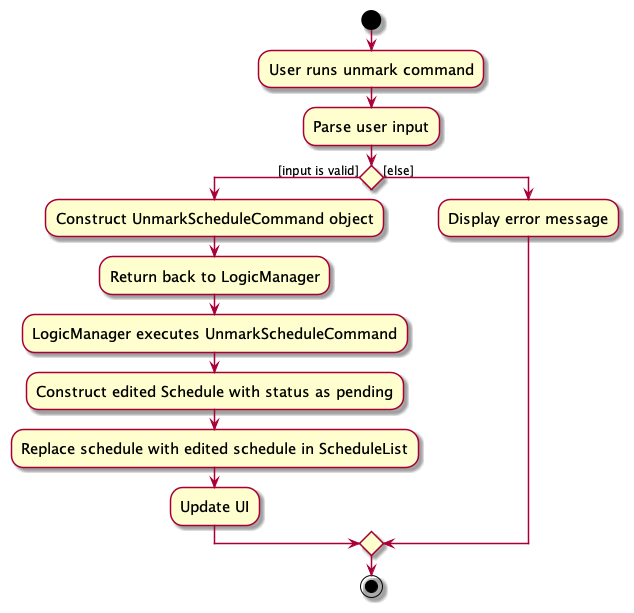

The diagram above was rendered by PlantUML. Its source (embedded in the PNG):
@startuml
skin rose
skinparam ActivityFontSize 15
skinparam ArrowFontSize 12
start
:User runs unmark command;

'Since the beta syntax does not support placing the condition outside the
'diamond we place it as the true branch instead.

:Parse user input;

if () then ([input is valid])
    :Construct UnmarkScheduleCommand object;
    :Return back to LogicManager;
    :LogicManager executes UnmarkScheduleCommand;
    :Construct edited Schedule with status as pending;
    :Replace schedule with edited schedule in ScheduleList;
    :Update UI;
else ([else])
    :Display error message;
endif
stop
@enduml